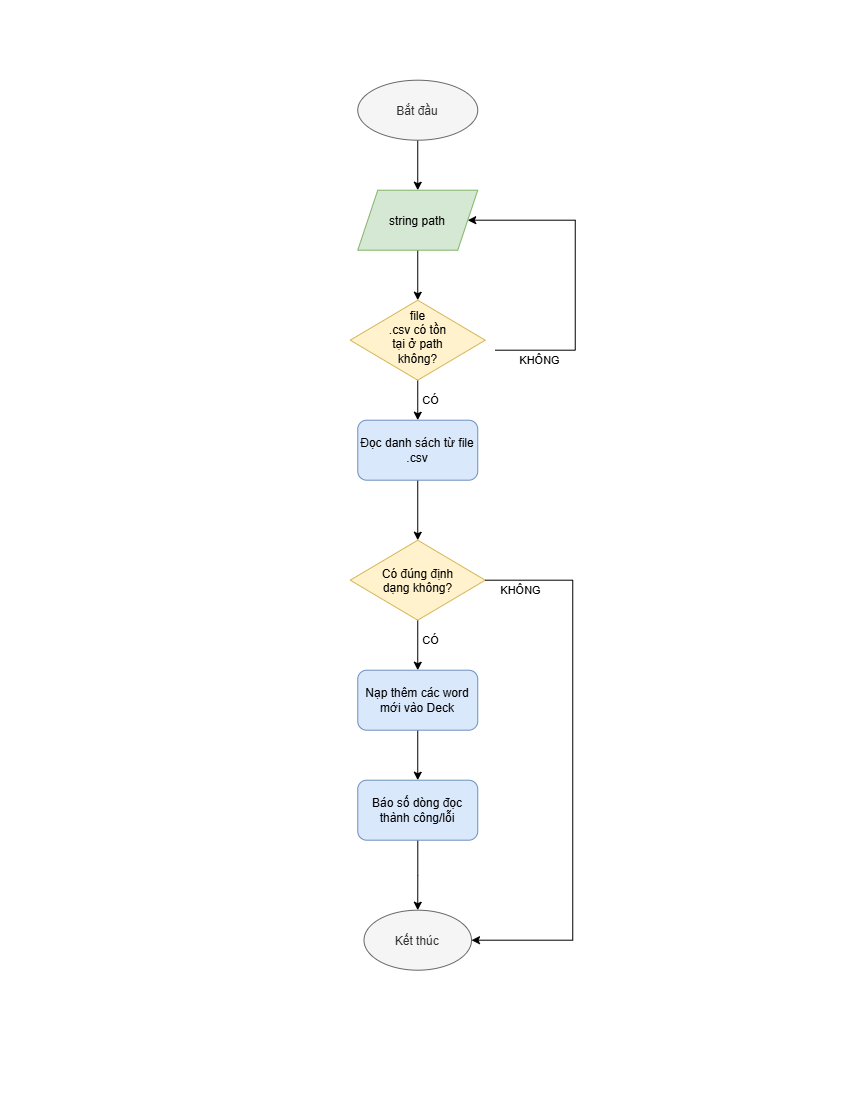

The diagram above was exported from draw.io. Its source (the exported page's mxGraphModel, read from the mxfile embedded in the PNG):
<mxGraphModel dx="1940" dy="963" grid="1" gridSize="10" guides="1" tooltips="1" connect="1" arrows="1" fold="1" page="1" pageScale="1" pageWidth="850" pageHeight="1100" math="0" shadow="0">
  <root>
    <mxCell id="0" />
    <mxCell id="1" parent="0" />
    <mxCell id="Du6rApTr9ognuIABiBlM-10" edge="1" parent="1" source="Du6rApTr9ognuIABiBlM-1" style="edgeStyle=orthogonalEdgeStyle;rounded=0;orthogonalLoop=1;jettySize=auto;html=1;" target="Du6rApTr9ognuIABiBlM-2" value="">
      <mxGeometry relative="1" as="geometry" />
    </mxCell>
    <mxCell id="Du6rApTr9ognuIABiBlM-1" parent="1" style="ellipse;whiteSpace=wrap;html=1;shapeInside=1;fillColor=#f5f5f5;fontColor=#333333;strokeColor=#666666;" value="Bắt đầu" vertex="1">
      <mxGeometry height="60" width="120" x="357.5" y="80" as="geometry" />
    </mxCell>
    <mxCell id="Du6rApTr9ognuIABiBlM-11" edge="1" parent="1" source="Du6rApTr9ognuIABiBlM-2" style="edgeStyle=orthogonalEdgeStyle;rounded=0;orthogonalLoop=1;jettySize=auto;html=1;" target="Du6rApTr9ognuIABiBlM-3" value="">
      <mxGeometry relative="1" as="geometry" />
    </mxCell>
    <mxCell id="Du6rApTr9ognuIABiBlM-2" parent="1" style="shape=parallelogram;perimeter=parallelogramPerimeter;whiteSpace=wrap;html=1;shapeInside=1;fixedSize=1;fillColor=#d5e8d4;strokeColor=#82b366;" value="string path" vertex="1">
      <mxGeometry height="60" width="120" x="357.5" y="190" as="geometry" />
    </mxCell>
    <mxCell id="Du6rApTr9ognuIABiBlM-12" edge="1" parent="1" source="Du6rApTr9ognuIABiBlM-3" style="edgeStyle=orthogonalEdgeStyle;rounded=0;orthogonalLoop=1;jettySize=auto;html=1;" target="Du6rApTr9ognuIABiBlM-5" value="CÓ">
      <mxGeometry relative="1" y="13" as="geometry">
        <mxPoint as="offset" />
      </mxGeometry>
    </mxCell>
    <mxCell id="Du6rApTr9ognuIABiBlM-3" parent="1" style="rhombus;whiteSpace=wrap;html=1;shapeInside=1;fillColor=#fff2cc;strokeColor=#d6b656;" value="&lt;span style=&quot;background-color: transparent; color: light-dark(rgb(0, 0, 0), rgb(255, 255, 255)); text-decoration-line: inherit;&quot;&gt;file .csv có tồn tại ở path không?&lt;/span&gt;" vertex="1">
      <mxGeometry height="80" width="135" x="350" y="300" as="geometry" />
    </mxCell>
    <mxCell id="Du6rApTr9ognuIABiBlM-14" edge="1" parent="1" source="Du6rApTr9ognuIABiBlM-4" style="edgeStyle=orthogonalEdgeStyle;rounded=0;orthogonalLoop=1;jettySize=auto;html=1;" target="Du6rApTr9ognuIABiBlM-6" value="CÓ">
      <mxGeometry relative="1" x="-0.2" y="13" as="geometry">
        <mxPoint as="offset" />
      </mxGeometry>
    </mxCell>
    <mxCell id="Du6rApTr9ognuIABiBlM-4" parent="1" style="rhombus;whiteSpace=wrap;html=1;shapeInside=1;fillColor=#fff2cc;strokeColor=#d6b656;" value="Có đúng định dạng không?" vertex="1">
      <mxGeometry height="80" width="135" x="350" y="540" as="geometry" />
    </mxCell>
    <mxCell id="Du6rApTr9ognuIABiBlM-13" edge="1" parent="1" source="Du6rApTr9ognuIABiBlM-5" style="edgeStyle=orthogonalEdgeStyle;rounded=0;orthogonalLoop=1;jettySize=auto;html=1;" target="Du6rApTr9ognuIABiBlM-4" value="">
      <mxGeometry relative="1" as="geometry" />
    </mxCell>
    <mxCell id="Du6rApTr9ognuIABiBlM-5" parent="1" style="rounded=1;whiteSpace=wrap;html=1;fillColor=#dae8fc;strokeColor=#6c8ebf;" value="Đọc danh sách từ file .csv" vertex="1">
      <mxGeometry height="60" width="120" x="357.5" y="420" as="geometry" />
    </mxCell>
    <mxCell id="Du6rApTr9ognuIABiBlM-15" edge="1" parent="1" source="Du6rApTr9ognuIABiBlM-6" style="edgeStyle=orthogonalEdgeStyle;rounded=0;orthogonalLoop=1;jettySize=auto;html=1;" target="Du6rApTr9ognuIABiBlM-7" value="">
      <mxGeometry relative="1" as="geometry" />
    </mxCell>
    <mxCell id="Du6rApTr9ognuIABiBlM-6" parent="1" style="rounded=1;whiteSpace=wrap;html=1;fillColor=#dae8fc;strokeColor=#6c8ebf;" value="Nạp thêm các word mới vào Deck" vertex="1">
      <mxGeometry height="60" width="120" x="357.5" y="670" as="geometry" />
    </mxCell>
    <mxCell id="Du6rApTr9ognuIABiBlM-16" edge="1" parent="1" source="Du6rApTr9ognuIABiBlM-7" style="edgeStyle=orthogonalEdgeStyle;rounded=0;orthogonalLoop=1;jettySize=auto;html=1;" target="Du6rApTr9ognuIABiBlM-9" value="">
      <mxGeometry relative="1" as="geometry" />
    </mxCell>
    <mxCell id="Du6rApTr9ognuIABiBlM-7" parent="1" style="rounded=1;whiteSpace=wrap;html=1;fillColor=#dae8fc;strokeColor=#6c8ebf;" value="Báo số dòng đọc thành công/lỗi" vertex="1">
      <mxGeometry height="60" width="120" x="357.5" y="780" as="geometry" />
    </mxCell>
    <mxCell id="Du6rApTr9ognuIABiBlM-9" parent="1" style="ellipse;whiteSpace=wrap;html=1;shapeInside=1;fillColor=#f5f5f5;fontColor=#333333;strokeColor=#666666;" value="Kết thúc" vertex="1">
      <mxGeometry height="60" width="107.5" x="363.75" y="910" as="geometry" />
    </mxCell>
    <mxCell id="Du6rApTr9ognuIABiBlM-17" edge="1" parent="1" style="edgeStyle=none;orthogonalLoop=1;jettySize=auto;html=1;rounded=0;entryX=1;entryY=0.5;entryDx=0;entryDy=0;" target="Du6rApTr9ognuIABiBlM-2" value="KHÔNG">
      <mxGeometry relative="1" width="100" x="-0.7165" y="-10" as="geometry">
        <mxPoint as="offset" />
        <Array as="points">
          <mxPoint x="575" y="350" />
          <mxPoint x="575" y="220" />
        </Array>
        <mxPoint x="495" y="350" as="sourcePoint" />
        <mxPoint x="595" y="280" as="targetPoint" />
      </mxGeometry>
    </mxCell>
    <mxCell id="Du6rApTr9ognuIABiBlM-18" edge="1" parent="1" source="Du6rApTr9ognuIABiBlM-4" style="edgeStyle=none;orthogonalLoop=1;jettySize=auto;html=1;rounded=0;exitX=1;exitY=0.5;exitDx=0;exitDy=0;entryX=1;entryY=0.5;entryDx=0;entryDy=0;" target="Du6rApTr9ognuIABiBlM-9" value="KHÔNG">
      <mxGeometry relative="1" width="100" x="-0.8724" y="-10" as="geometry">
        <mxPoint as="offset" />
        <Array as="points">
          <mxPoint x="572.5" y="580" />
          <mxPoint x="572.5" y="940" />
        </Array>
        <mxPoint x="522.5" y="610" as="sourcePoint" />
        <mxPoint x="622.5" y="610" as="targetPoint" />
      </mxGeometry>
    </mxCell>
  </root>
</mxGraphModel>